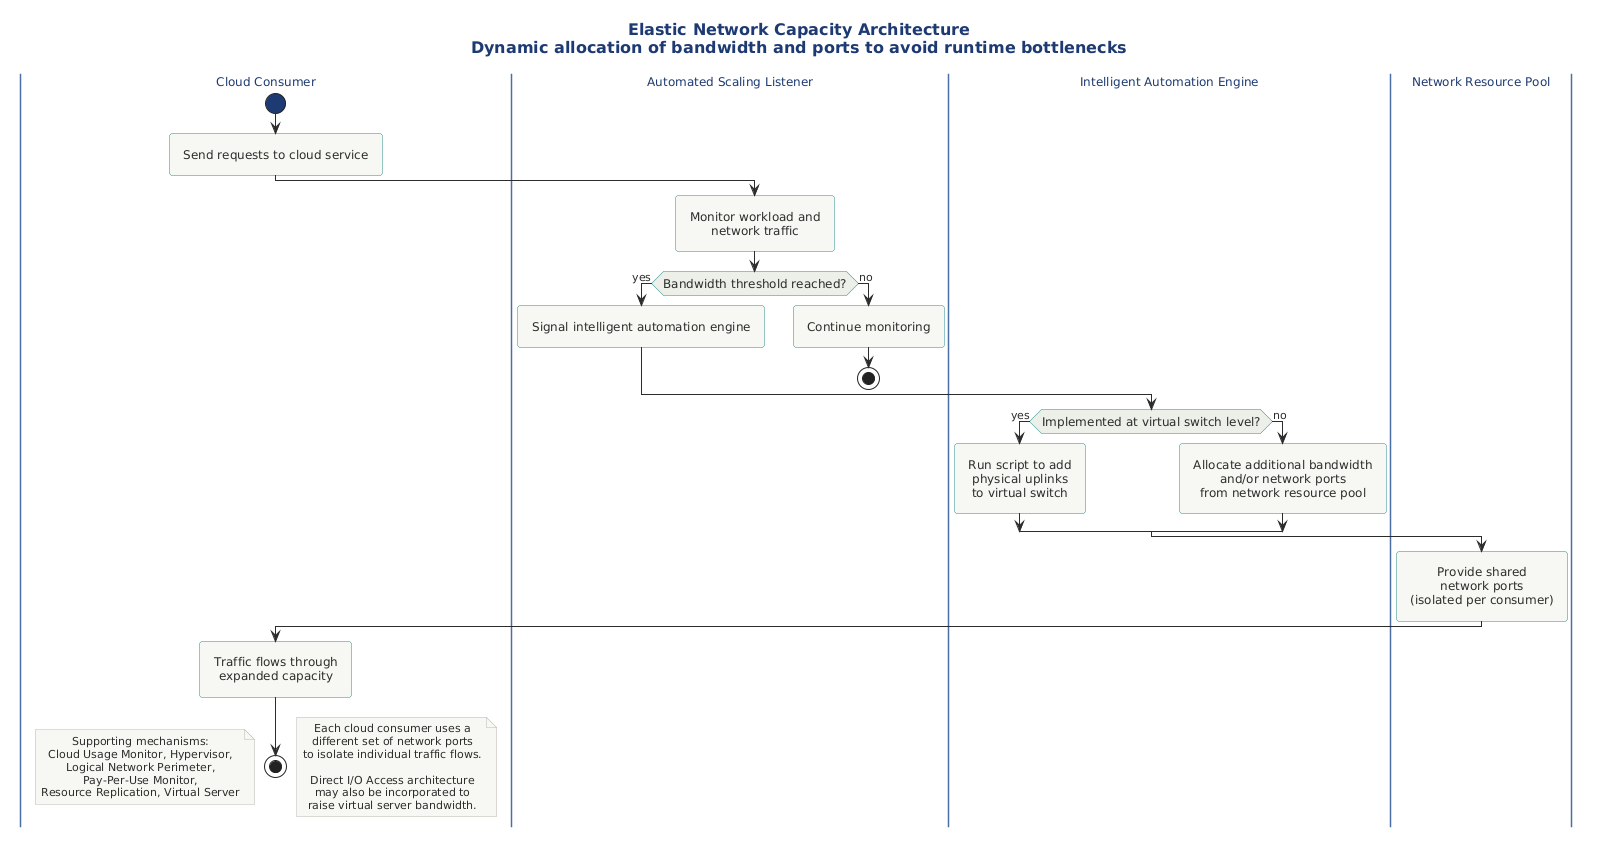

The diagram above was rendered by PlantUML. Its source (embedded in the PNG):
@startuml
!include ../../../../../../tooling/styles/plantuml/behavioral/activity-diagram-style.iuml

title Elastic Network Capacity Architecture\nDynamic allocation of bandwidth and ports to avoid runtime bottlenecks

|Cloud Consumer|
start
:Send requests to cloud service;

|Automated Scaling Listener|
:Monitor workload and
network traffic;
if (Bandwidth threshold reached?) then (yes)
  :Signal intelligent automation engine;
else (no)
  :Continue monitoring;
  stop
endif

|Intelligent Automation Engine|
if (Implemented at virtual switch level?) then (yes)
  :Run script to add
  physical uplinks
  to virtual switch;
else (no)
  :Allocate additional bandwidth
  and/or network ports
  from network resource pool;
endif

|Network Resource Pool|
:Provide shared
network ports
(isolated per consumer);

|Cloud Consumer|
:Traffic flows through
expanded capacity;
stop

note right
  Each cloud consumer uses a
  different set of network ports
  to isolate individual traffic flows.

  Direct I/O Access architecture
  may also be incorporated to
  raise virtual server bandwidth.
end note

note left
  Supporting mechanisms:
  Cloud Usage Monitor, Hypervisor,
  Logical Network Perimeter,
  Pay-Per-Use Monitor,
  Resource Replication, Virtual Server
end note

@enduml